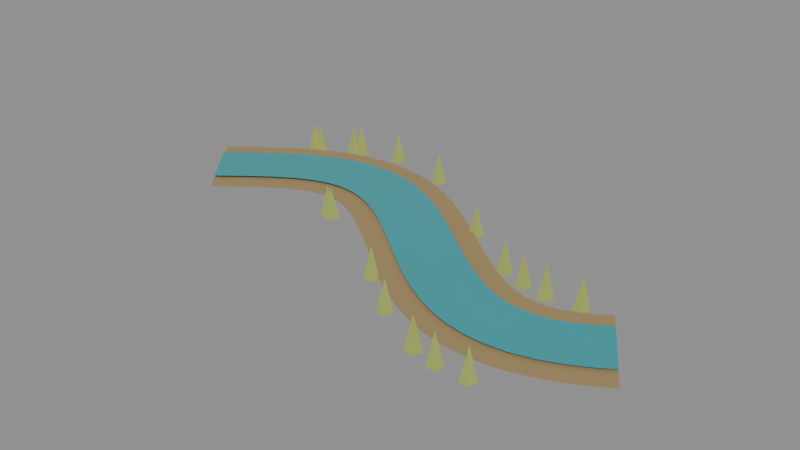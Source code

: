 # Source: FEATURE_FLOODPLAINS_PLAINS_v00.blend  (saved by Blender 5.2.44; exported with 4.5.12 LTS)
import bpy
from mathutils import Matrix  # noqa: F401  (used for matrix-valued properties, if any)

bpy.ops.wm.read_factory_settings(use_empty=True)
scene = bpy.context.scene
scene.name = 'FEATURE_FLOODPLAINS_PLAINS_v00'

# ---- materials (node trees are filled in below, after node groups)
mat_feature_silt = bpy.data.materials.new('Feature_silt')
mat_feature_silt.diffuse_color = (0.36, 0.25, 0.11, 1.0)
mat_feature_water = bpy.data.materials.new('Feature_water')
mat_feature_water.diffuse_color = (0.04, 0.35, 0.39, 1.0)
mat_feature_reeds = bpy.data.materials.new('Feature_reeds')
mat_feature_reeds.diffuse_color = (0.36, 0.42, 0.1, 1.0)

# ---- material node trees
mat_feature_silt.use_nodes = True; mat_feature_silt.node_tree.nodes.clear()
_N = mat_feature_silt.node_tree.nodes; _L = mat_feature_silt.node_tree.links
n0 = _N.new('ShaderNodeBsdfPrincipled'); n0.name = 'Principled BSDF'; n0.location = (-200, 100)
n0.inputs[0].default_value = (0.36, 0.25, 0.11, 1.0)
n0.inputs[2].default_value = 0.85
n0.inputs[10].default_value = 0.005
n1 = _N.new('ShaderNodeOutputMaterial'); n1.name = 'Material Output'; n1.location = (200, 100)
_L.new(n0.outputs[0], n1.inputs[0])
n1.is_active_output = True
mat_feature_water.use_nodes = True; mat_feature_water.node_tree.nodes.clear()
_N = mat_feature_water.node_tree.nodes; _L = mat_feature_water.node_tree.links
n0 = _N.new('ShaderNodeBsdfPrincipled'); n0.name = 'Principled BSDF'; n0.location = (-200, 100)
n0.inputs[0].default_value = (0.04, 0.35, 0.39, 1.0)
n0.inputs[2].default_value = 0.18
n0.inputs[10].default_value = 0.005
n1 = _N.new('ShaderNodeOutputMaterial'); n1.name = 'Material Output'; n1.location = (200, 100)
_L.new(n0.outputs[0], n1.inputs[0])
n1.is_active_output = True
mat_feature_reeds.use_nodes = True; mat_feature_reeds.node_tree.nodes.clear()
_N = mat_feature_reeds.node_tree.nodes; _L = mat_feature_reeds.node_tree.links
n0 = _N.new('ShaderNodeBsdfPrincipled'); n0.name = 'Principled BSDF'; n0.location = (-200, 100)
n0.inputs[0].default_value = (0.36, 0.42, 0.1, 1.0)
n0.inputs[2].default_value = 0.85
n0.inputs[10].default_value = 0.005
n1 = _N.new('ShaderNodeOutputMaterial'); n1.name = 'Material Output'; n1.location = (200, 100)
_L.new(n0.outputs[0], n1.inputs[0])
n1.is_active_output = True

# ---- meshes
me_alluvial_banks_006 = bpy.data.meshes.new('Alluvial_banks.006')
me_alluvial_banks_006.from_pydata([(-0.8799, 0.125, 0.017), (-0.6801, -0.125, 0.017), (-0.8268, 0.1674, 0.017), (-0.6292, -0.08433, 0.017), (-0.7713, 0.2101, 0.017), (-0.5807, -0.04689, 0.017), (-0.7133, 0.2515, 0.017), (-0.5347, -0.01404, 0.017), (-0.6522, 0.29, 0.017), (-0.4918, 0.01311, 0.017), (-0.5874, 0.324, 0.017), (-0.4526, 0.03386, 0.017), (-0.5186, 0.3517, 0.017), (-0.4174, 0.04813, 0.017), (-0.4459, 0.3708, 0.017), (-0.3861, 0.05648, 0.017), (-0.3705, 0.3796, 0.017), (-0.3575, 0.05985, 0.017), (-0.2944, 0.3769, 0.017), (-0.3296, 0.05885, 0.017), (-0.22, 0.3631, 0.017), (-0.3, 0.05327, 0.017), (-0.149, 0.3397, 0.017), (-0.267, 0.04227, 0.017), (-0.08215, 0.3089, 0.017), (-0.2299, 0.02502, 0.017), (-0.01915, 0.2725, 0.017), (-0.1888, 0.001242, 0.017), (0.04047, 0.2325, 0.017), (-0.1445, -0.02867, 0.017), (0.09724, 0.1903, 0.017), (-0.09724, -0.06382, 0.017), (0.1516, 0.1476, 0.017), (-0.04756, -0.1029, 0.017), (0.2036, 0.1058, 0.017), (0.004362, -0.1446, 0.017), (0.2535, 0.06642, 0.017), (0.05852, -0.1873, 0.017), (0.3009, 0.03096, 0.017), (0.1151, -0.2296, 0.017), (0.3455, 0.0006439, 0.017), (0.1745, -0.2699, 0.017), (0.3867, -0.02358, 0.017), (0.2373, -0.3065, 0.017), (0.4241, -0.04128, 0.017), (0.3039, -0.3378, 0.017), (0.4575, -0.05269, 0.017), (0.3745, -0.3618, 0.017), (0.4873, -0.05861, 0.017), (0.4487, -0.3763, 0.017), (0.5152, -0.05992, 0.017), (0.5248, -0.3798, 0.017), (0.5436, -0.05686, 0.017), (0.6004, -0.3718, 0.017), (0.5747, -0.04889, 0.017), (0.6733, -0.3533, 0.017), (0.6096, -0.03505, 0.017), (0.7424, -0.3262, 0.017), (0.6486, -0.01476, 0.017), (0.8074, -0.2925, 0.017), (0.6952, 0.01453, 0.017), (0.8648, -0.2568, 0.017)], [], [(0, 1, 3, 2), (2, 3, 5, 4), (4, 5, 7, 6), (6, 7, 9, 8), (8, 9, 11, 10), (10, 11, 13, 12), (12, 13, 15, 14), (14, 15, 17, 16), (16, 17, 19, 18), (18, 19, 21, 20), (20, 21, 23, 22), (22, 23, 25, 24), (24, 25, 27, 26), (26, 27, 29, 28), (28, 29, 31, 30), (30, 31, 33, 32), (32, 33, 35, 34), (34, 35, 37, 36), (36, 37, 39, 38), (38, 39, 41, 40), (40, 41, 43, 42), (42, 43, 45, 44), (44, 45, 47, 46), (46, 47, 49, 48), (48, 49, 51, 50), (50, 51, 53, 52), (52, 53, 55, 54), (54, 55, 57, 56), (56, 57, 59, 58), (58, 59, 61, 60)])
me_alluvial_banks_006.materials.append(mat_feature_silt)
me_alluvial_banks_006.update()
me_river_channel_006 = bpy.data.meshes.new('River_channel.006')
me_river_channel_006.from_pydata([(-0.8393, 0.07422, 0.025), (-0.7207, -0.07422, 0.025), (-0.7866, 0.1163, 0.025), (-0.6694, -0.03319, 0.025), (-0.7326, 0.1579, 0.025), (-0.6194, 0.005311, 0.025), (-0.677, 0.1975, 0.025), (-0.571, 0.03989, 0.025), (-0.6196, 0.2338, 0.025), (-0.5244, 0.06935, 0.025), (-0.56, 0.2651, 0.025), (-0.48, 0.0928, 0.025), (-0.4981, 0.29, 0.025), (-0.4379, 0.1098, 0.025), (-0.4338, 0.307, 0.025), (-0.3982, 0.1203, 0.025), (-0.3679, 0.3146, 0.025), (-0.3601, 0.1248, 0.025), (-0.3015, 0.3123, 0.025), (-0.3225, 0.1235, 0.025), (-0.2362, 0.3002, 0.025), (-0.2838, 0.1162, 0.025), (-0.173, 0.2793, 0.025), (-0.243, 0.1027, 0.025), (-0.1121, 0.2512, 0.025), (-0.1999, 0.08268, 0.025), (-0.05362, 0.2174, 0.025), (-0.1544, 0.05635, 0.025), (0.002901, 0.1794, 0.025), (-0.1069, 0.02437, 0.025), (0.05774, 0.1387, 0.025), (-0.05774, -0.0122, 0.025), (0.1111, 0.09668, 0.025), (-0.007114, -0.05206, 0.025), (0.1632, 0.05491, 0.025), (0.04484, -0.09376, 0.025), (0.2139, 0.01487, 0.025), (0.09812, -0.1358, 0.025), (0.2631, -0.02197, 0.025), (0.1529, -0.1767, 0.025), (0.3108, -0.0543, 0.025), (0.2092, -0.2149, 0.025), (0.3564, -0.08105, 0.025), (0.2676, -0.249, 0.025), (0.3997, -0.1015, 0.025), (0.3283, -0.2776, 0.025), (0.4406, -0.1155, 0.025), (0.3914, -0.299, 0.025), (0.4794, -0.1231, 0.025), (0.4566, -0.3118, 0.025), (0.5171, -0.1249, 0.025), (0.5229, -0.3148, 0.025), (0.5551, -0.1208, 0.025), (0.5889, -0.3078, 0.025), (0.5947, -0.1107, 0.025), (0.6533, -0.2915, 0.025), (0.6366, -0.09419, 0.025), (0.7154, -0.2671, 0.025), (0.6808, -0.07118, 0.025), (0.7752, -0.2361, 0.025), (0.7296, -0.04059, 0.025), (0.8304, -0.2017, 0.025)], [], [(0, 1, 3, 2), (2, 3, 5, 4), (4, 5, 7, 6), (6, 7, 9, 8), (8, 9, 11, 10), (10, 11, 13, 12), (12, 13, 15, 14), (14, 15, 17, 16), (16, 17, 19, 18), (18, 19, 21, 20), (20, 21, 23, 22), (22, 23, 25, 24), (24, 25, 27, 26), (26, 27, 29, 28), (28, 29, 31, 30), (30, 31, 33, 32), (32, 33, 35, 34), (34, 35, 37, 36), (36, 37, 39, 38), (38, 39, 41, 40), (40, 41, 43, 42), (42, 43, 45, 44), (44, 45, 47, 46), (46, 47, 49, 48), (48, 49, 51, 50), (50, 51, 53, 52), (52, 53, 55, 54), (54, 55, 57, 56), (56, 57, 59, 58), (58, 59, 61, 60)])
me_river_channel_006.materials.append(mat_feature_water)
me_river_channel_006.update()
me_cone_930 = bpy.data.meshes.new('Cone.930')
me_cone_930.from_pydata([(0.0, 0.025, -0.05), (0.02378, 0.007725, -0.05), (0.01469, -0.02023, -0.05), (-0.01469, -0.02023, -0.05), (-0.02378, 0.007725, -0.05), (0.0, 0.0, 0.05)], [], [(0, 5, 1), (1, 5, 2), (2, 5, 3), (0, 1, 2, 3, 4), (3, 5, 4), (4, 5, 0)])
_uv = me_cone_930.uv_layers.new(name='UVMap')
_uv.uv.foreach_set('vector', [0.25, 0.49, 0.25, 0.25, 0.4783, 0.3242, 0.4783, 0.3242, 0.25, 0.25, 0.3911, 0.05584, 0.3911, 0.05584, 0.25, 0.25, 0.1089, 0.05584, 0.75, 0.49, 0.9783, 0.3242, 0.8911, 0.05584, 0.6089, 0.05584, 0.5217, 0.3242, 0.1089, 0.05584, 0.25, 0.25, 0.02175, 0.3242, 0.02175, 0.3242, 0.25, 0.25, 0.25, 0.49])
me_cone_930.materials.append(mat_feature_reeds)
me_cone_930.update()
me_cone_931 = bpy.data.meshes.new('Cone.931')
me_cone_931.from_pydata([(0.0, 0.025, -0.05), (0.02378, 0.007725, -0.05), (0.01469, -0.02023, -0.05), (-0.01469, -0.02023, -0.05), (-0.02378, 0.007725, -0.05), (0.0, 0.0, 0.05)], [], [(0, 5, 1), (1, 5, 2), (2, 5, 3), (0, 1, 2, 3, 4), (3, 5, 4), (4, 5, 0)])
_uv = me_cone_931.uv_layers.new(name='UVMap')
_uv.uv.foreach_set('vector', [0.25, 0.49, 0.25, 0.25, 0.4783, 0.3242, 0.4783, 0.3242, 0.25, 0.25, 0.3911, 0.05584, 0.3911, 0.05584, 0.25, 0.25, 0.1089, 0.05584, 0.75, 0.49, 0.9783, 0.3242, 0.8911, 0.05584, 0.6089, 0.05584, 0.5217, 0.3242, 0.1089, 0.05584, 0.25, 0.25, 0.02175, 0.3242, 0.02175, 0.3242, 0.25, 0.25, 0.25, 0.49])
me_cone_931.materials.append(mat_feature_reeds)
me_cone_931.update()
me_cone_932 = bpy.data.meshes.new('Cone.932')
me_cone_932.from_pydata([(0.0, 0.025, -0.05), (0.02378, 0.007725, -0.05), (0.01469, -0.02023, -0.05), (-0.01469, -0.02023, -0.05), (-0.02378, 0.007725, -0.05), (0.0, 0.0, 0.05)], [], [(0, 5, 1), (1, 5, 2), (2, 5, 3), (0, 1, 2, 3, 4), (3, 5, 4), (4, 5, 0)])
_uv = me_cone_932.uv_layers.new(name='UVMap')
_uv.uv.foreach_set('vector', [0.25, 0.49, 0.25, 0.25, 0.4783, 0.3242, 0.4783, 0.3242, 0.25, 0.25, 0.3911, 0.05584, 0.3911, 0.05584, 0.25, 0.25, 0.1089, 0.05584, 0.75, 0.49, 0.9783, 0.3242, 0.8911, 0.05584, 0.6089, 0.05584, 0.5217, 0.3242, 0.1089, 0.05584, 0.25, 0.25, 0.02175, 0.3242, 0.02175, 0.3242, 0.25, 0.25, 0.25, 0.49])
me_cone_932.materials.append(mat_feature_reeds)
me_cone_932.update()
me_cone_933 = bpy.data.meshes.new('Cone.933')
me_cone_933.from_pydata([(0.0, 0.025, -0.05), (0.02378, 0.007725, -0.05), (0.01469, -0.02023, -0.05), (-0.01469, -0.02023, -0.05), (-0.02378, 0.007725, -0.05), (0.0, 0.0, 0.05)], [], [(0, 5, 1), (1, 5, 2), (2, 5, 3), (0, 1, 2, 3, 4), (3, 5, 4), (4, 5, 0)])
_uv = me_cone_933.uv_layers.new(name='UVMap')
_uv.uv.foreach_set('vector', [0.25, 0.49, 0.25, 0.25, 0.4783, 0.3242, 0.4783, 0.3242, 0.25, 0.25, 0.3911, 0.05584, 0.3911, 0.05584, 0.25, 0.25, 0.1089, 0.05584, 0.75, 0.49, 0.9783, 0.3242, 0.8911, 0.05584, 0.6089, 0.05584, 0.5217, 0.3242, 0.1089, 0.05584, 0.25, 0.25, 0.02175, 0.3242, 0.02175, 0.3242, 0.25, 0.25, 0.25, 0.49])
me_cone_933.materials.append(mat_feature_reeds)
me_cone_933.update()
me_cone_934 = bpy.data.meshes.new('Cone.934')
me_cone_934.from_pydata([(0.0, 0.025, -0.05), (0.02378, 0.007725, -0.05), (0.01469, -0.02023, -0.05), (-0.01469, -0.02023, -0.05), (-0.02378, 0.007725, -0.05), (0.0, 0.0, 0.05)], [], [(0, 5, 1), (1, 5, 2), (2, 5, 3), (0, 1, 2, 3, 4), (3, 5, 4), (4, 5, 0)])
_uv = me_cone_934.uv_layers.new(name='UVMap')
_uv.uv.foreach_set('vector', [0.25, 0.49, 0.25, 0.25, 0.4783, 0.3242, 0.4783, 0.3242, 0.25, 0.25, 0.3911, 0.05584, 0.3911, 0.05584, 0.25, 0.25, 0.1089, 0.05584, 0.75, 0.49, 0.9783, 0.3242, 0.8911, 0.05584, 0.6089, 0.05584, 0.5217, 0.3242, 0.1089, 0.05584, 0.25, 0.25, 0.02175, 0.3242, 0.02175, 0.3242, 0.25, 0.25, 0.25, 0.49])
me_cone_934.materials.append(mat_feature_reeds)
me_cone_934.update()
me_cone_935 = bpy.data.meshes.new('Cone.935')
me_cone_935.from_pydata([(0.0, 0.025, -0.05), (0.02378, 0.007725, -0.05), (0.01469, -0.02023, -0.05), (-0.01469, -0.02023, -0.05), (-0.02378, 0.007725, -0.05), (0.0, 0.0, 0.05)], [], [(0, 5, 1), (1, 5, 2), (2, 5, 3), (0, 1, 2, 3, 4), (3, 5, 4), (4, 5, 0)])
_uv = me_cone_935.uv_layers.new(name='UVMap')
_uv.uv.foreach_set('vector', [0.25, 0.49, 0.25, 0.25, 0.4783, 0.3242, 0.4783, 0.3242, 0.25, 0.25, 0.3911, 0.05584, 0.3911, 0.05584, 0.25, 0.25, 0.1089, 0.05584, 0.75, 0.49, 0.9783, 0.3242, 0.8911, 0.05584, 0.6089, 0.05584, 0.5217, 0.3242, 0.1089, 0.05584, 0.25, 0.25, 0.02175, 0.3242, 0.02175, 0.3242, 0.25, 0.25, 0.25, 0.49])
me_cone_935.materials.append(mat_feature_reeds)
me_cone_935.update()
me_cone_936 = bpy.data.meshes.new('Cone.936')
me_cone_936.from_pydata([(0.0, 0.025, -0.05), (0.02378, 0.007725, -0.05), (0.01469, -0.02023, -0.05), (-0.01469, -0.02023, -0.05), (-0.02378, 0.007725, -0.05), (0.0, 0.0, 0.05)], [], [(0, 5, 1), (1, 5, 2), (2, 5, 3), (0, 1, 2, 3, 4), (3, 5, 4), (4, 5, 0)])
_uv = me_cone_936.uv_layers.new(name='UVMap')
_uv.uv.foreach_set('vector', [0.25, 0.49, 0.25, 0.25, 0.4783, 0.3242, 0.4783, 0.3242, 0.25, 0.25, 0.3911, 0.05584, 0.3911, 0.05584, 0.25, 0.25, 0.1089, 0.05584, 0.75, 0.49, 0.9783, 0.3242, 0.8911, 0.05584, 0.6089, 0.05584, 0.5217, 0.3242, 0.1089, 0.05584, 0.25, 0.25, 0.02175, 0.3242, 0.02175, 0.3242, 0.25, 0.25, 0.25, 0.49])
me_cone_936.materials.append(mat_feature_reeds)
me_cone_936.update()
me_cone_937 = bpy.data.meshes.new('Cone.937')
me_cone_937.from_pydata([(0.0, 0.025, -0.05), (0.02378, 0.007725, -0.05), (0.01469, -0.02023, -0.05), (-0.01469, -0.02023, -0.05), (-0.02378, 0.007725, -0.05), (0.0, 0.0, 0.05)], [], [(0, 5, 1), (1, 5, 2), (2, 5, 3), (0, 1, 2, 3, 4), (3, 5, 4), (4, 5, 0)])
_uv = me_cone_937.uv_layers.new(name='UVMap')
_uv.uv.foreach_set('vector', [0.25, 0.49, 0.25, 0.25, 0.4783, 0.3242, 0.4783, 0.3242, 0.25, 0.25, 0.3911, 0.05584, 0.3911, 0.05584, 0.25, 0.25, 0.1089, 0.05584, 0.75, 0.49, 0.9783, 0.3242, 0.8911, 0.05584, 0.6089, 0.05584, 0.5217, 0.3242, 0.1089, 0.05584, 0.25, 0.25, 0.02175, 0.3242, 0.02175, 0.3242, 0.25, 0.25, 0.25, 0.49])
me_cone_937.materials.append(mat_feature_reeds)
me_cone_937.update()
me_cone_938 = bpy.data.meshes.new('Cone.938')
me_cone_938.from_pydata([(0.0, 0.025, -0.05), (0.02378, 0.007725, -0.05), (0.01469, -0.02023, -0.05), (-0.01469, -0.02023, -0.05), (-0.02378, 0.007725, -0.05), (0.0, 0.0, 0.05)], [], [(0, 5, 1), (1, 5, 2), (2, 5, 3), (0, 1, 2, 3, 4), (3, 5, 4), (4, 5, 0)])
_uv = me_cone_938.uv_layers.new(name='UVMap')
_uv.uv.foreach_set('vector', [0.25, 0.49, 0.25, 0.25, 0.4783, 0.3242, 0.4783, 0.3242, 0.25, 0.25, 0.3911, 0.05584, 0.3911, 0.05584, 0.25, 0.25, 0.1089, 0.05584, 0.75, 0.49, 0.9783, 0.3242, 0.8911, 0.05584, 0.6089, 0.05584, 0.5217, 0.3242, 0.1089, 0.05584, 0.25, 0.25, 0.02175, 0.3242, 0.02175, 0.3242, 0.25, 0.25, 0.25, 0.49])
me_cone_938.materials.append(mat_feature_reeds)
me_cone_938.update()
me_cone_939 = bpy.data.meshes.new('Cone.939')
me_cone_939.from_pydata([(0.0, 0.025, -0.05), (0.02378, 0.007725, -0.05), (0.01469, -0.02023, -0.05), (-0.01469, -0.02023, -0.05), (-0.02378, 0.007725, -0.05), (0.0, 0.0, 0.05)], [], [(0, 5, 1), (1, 5, 2), (2, 5, 3), (0, 1, 2, 3, 4), (3, 5, 4), (4, 5, 0)])
_uv = me_cone_939.uv_layers.new(name='UVMap')
_uv.uv.foreach_set('vector', [0.25, 0.49, 0.25, 0.25, 0.4783, 0.3242, 0.4783, 0.3242, 0.25, 0.25, 0.3911, 0.05584, 0.3911, 0.05584, 0.25, 0.25, 0.1089, 0.05584, 0.75, 0.49, 0.9783, 0.3242, 0.8911, 0.05584, 0.6089, 0.05584, 0.5217, 0.3242, 0.1089, 0.05584, 0.25, 0.25, 0.02175, 0.3242, 0.02175, 0.3242, 0.25, 0.25, 0.25, 0.49])
me_cone_939.materials.append(mat_feature_reeds)
me_cone_939.update()
me_cone_940 = bpy.data.meshes.new('Cone.940')
me_cone_940.from_pydata([(0.0, 0.025, -0.05), (0.02378, 0.007725, -0.05), (0.01469, -0.02023, -0.05), (-0.01469, -0.02023, -0.05), (-0.02378, 0.007725, -0.05), (0.0, 0.0, 0.05)], [], [(0, 5, 1), (1, 5, 2), (2, 5, 3), (0, 1, 2, 3, 4), (3, 5, 4), (4, 5, 0)])
_uv = me_cone_940.uv_layers.new(name='UVMap')
_uv.uv.foreach_set('vector', [0.25, 0.49, 0.25, 0.25, 0.4783, 0.3242, 0.4783, 0.3242, 0.25, 0.25, 0.3911, 0.05584, 0.3911, 0.05584, 0.25, 0.25, 0.1089, 0.05584, 0.75, 0.49, 0.9783, 0.3242, 0.8911, 0.05584, 0.6089, 0.05584, 0.5217, 0.3242, 0.1089, 0.05584, 0.25, 0.25, 0.02175, 0.3242, 0.02175, 0.3242, 0.25, 0.25, 0.25, 0.49])
me_cone_940.materials.append(mat_feature_reeds)
me_cone_940.update()
me_cone_941 = bpy.data.meshes.new('Cone.941')
me_cone_941.from_pydata([(0.0, 0.025, -0.05), (0.02378, 0.007725, -0.05), (0.01469, -0.02023, -0.05), (-0.01469, -0.02023, -0.05), (-0.02378, 0.007725, -0.05), (0.0, 0.0, 0.05)], [], [(0, 5, 1), (1, 5, 2), (2, 5, 3), (0, 1, 2, 3, 4), (3, 5, 4), (4, 5, 0)])
_uv = me_cone_941.uv_layers.new(name='UVMap')
_uv.uv.foreach_set('vector', [0.25, 0.49, 0.25, 0.25, 0.4783, 0.3242, 0.4783, 0.3242, 0.25, 0.25, 0.3911, 0.05584, 0.3911, 0.05584, 0.25, 0.25, 0.1089, 0.05584, 0.75, 0.49, 0.9783, 0.3242, 0.8911, 0.05584, 0.6089, 0.05584, 0.5217, 0.3242, 0.1089, 0.05584, 0.25, 0.25, 0.02175, 0.3242, 0.02175, 0.3242, 0.25, 0.25, 0.25, 0.49])
me_cone_941.materials.append(mat_feature_reeds)
me_cone_941.update()
me_cone_942 = bpy.data.meshes.new('Cone.942')
me_cone_942.from_pydata([(0.0, 0.025, -0.05), (0.02378, 0.007725, -0.05), (0.01469, -0.02023, -0.05), (-0.01469, -0.02023, -0.05), (-0.02378, 0.007725, -0.05), (0.0, 0.0, 0.05)], [], [(0, 5, 1), (1, 5, 2), (2, 5, 3), (0, 1, 2, 3, 4), (3, 5, 4), (4, 5, 0)])
_uv = me_cone_942.uv_layers.new(name='UVMap')
_uv.uv.foreach_set('vector', [0.25, 0.49, 0.25, 0.25, 0.4783, 0.3242, 0.4783, 0.3242, 0.25, 0.25, 0.3911, 0.05584, 0.3911, 0.05584, 0.25, 0.25, 0.1089, 0.05584, 0.75, 0.49, 0.9783, 0.3242, 0.8911, 0.05584, 0.6089, 0.05584, 0.5217, 0.3242, 0.1089, 0.05584, 0.25, 0.25, 0.02175, 0.3242, 0.02175, 0.3242, 0.25, 0.25, 0.25, 0.49])
me_cone_942.materials.append(mat_feature_reeds)
me_cone_942.update()
me_cone_943 = bpy.data.meshes.new('Cone.943')
me_cone_943.from_pydata([(0.0, 0.025, -0.05), (0.02378, 0.007725, -0.05), (0.01469, -0.02023, -0.05), (-0.01469, -0.02023, -0.05), (-0.02378, 0.007725, -0.05), (0.0, 0.0, 0.05)], [], [(0, 5, 1), (1, 5, 2), (2, 5, 3), (0, 1, 2, 3, 4), (3, 5, 4), (4, 5, 0)])
_uv = me_cone_943.uv_layers.new(name='UVMap')
_uv.uv.foreach_set('vector', [0.25, 0.49, 0.25, 0.25, 0.4783, 0.3242, 0.4783, 0.3242, 0.25, 0.25, 0.3911, 0.05584, 0.3911, 0.05584, 0.25, 0.25, 0.1089, 0.05584, 0.75, 0.49, 0.9783, 0.3242, 0.8911, 0.05584, 0.6089, 0.05584, 0.5217, 0.3242, 0.1089, 0.05584, 0.25, 0.25, 0.02175, 0.3242, 0.02175, 0.3242, 0.25, 0.25, 0.25, 0.49])
me_cone_943.materials.append(mat_feature_reeds)
me_cone_943.update()
me_cone_944 = bpy.data.meshes.new('Cone.944')
me_cone_944.from_pydata([(0.0, 0.025, -0.05), (0.02378, 0.007725, -0.05), (0.01469, -0.02023, -0.05), (-0.01469, -0.02023, -0.05), (-0.02378, 0.007725, -0.05), (0.0, 0.0, 0.05)], [], [(0, 5, 1), (1, 5, 2), (2, 5, 3), (0, 1, 2, 3, 4), (3, 5, 4), (4, 5, 0)])
_uv = me_cone_944.uv_layers.new(name='UVMap')
_uv.uv.foreach_set('vector', [0.25, 0.49, 0.25, 0.25, 0.4783, 0.3242, 0.4783, 0.3242, 0.25, 0.25, 0.3911, 0.05584, 0.3911, 0.05584, 0.25, 0.25, 0.1089, 0.05584, 0.75, 0.49, 0.9783, 0.3242, 0.8911, 0.05584, 0.6089, 0.05584, 0.5217, 0.3242, 0.1089, 0.05584, 0.25, 0.25, 0.02175, 0.3242, 0.02175, 0.3242, 0.25, 0.25, 0.25, 0.49])
me_cone_944.materials.append(mat_feature_reeds)
me_cone_944.update()
me_cone_945 = bpy.data.meshes.new('Cone.945')
me_cone_945.from_pydata([(0.0, 0.025, -0.05), (0.02378, 0.007725, -0.05), (0.01469, -0.02023, -0.05), (-0.01469, -0.02023, -0.05), (-0.02378, 0.007725, -0.05), (0.0, 0.0, 0.05)], [], [(0, 5, 1), (1, 5, 2), (2, 5, 3), (0, 1, 2, 3, 4), (3, 5, 4), (4, 5, 0)])
_uv = me_cone_945.uv_layers.new(name='UVMap')
_uv.uv.foreach_set('vector', [0.25, 0.49, 0.25, 0.25, 0.4783, 0.3242, 0.4783, 0.3242, 0.25, 0.25, 0.3911, 0.05584, 0.3911, 0.05584, 0.25, 0.25, 0.1089, 0.05584, 0.75, 0.49, 0.9783, 0.3242, 0.8911, 0.05584, 0.6089, 0.05584, 0.5217, 0.3242, 0.1089, 0.05584, 0.25, 0.25, 0.02175, 0.3242, 0.02175, 0.3242, 0.25, 0.25, 0.25, 0.49])
me_cone_945.materials.append(mat_feature_reeds)
me_cone_945.update()
me_cone_946 = bpy.data.meshes.new('Cone.946')
me_cone_946.from_pydata([(0.0, 0.025, -0.05), (0.02378, 0.007725, -0.05), (0.01469, -0.02023, -0.05), (-0.01469, -0.02023, -0.05), (-0.02378, 0.007725, -0.05), (0.0, 0.0, 0.05)], [], [(0, 5, 1), (1, 5, 2), (2, 5, 3), (0, 1, 2, 3, 4), (3, 5, 4), (4, 5, 0)])
_uv = me_cone_946.uv_layers.new(name='UVMap')
_uv.uv.foreach_set('vector', [0.25, 0.49, 0.25, 0.25, 0.4783, 0.3242, 0.4783, 0.3242, 0.25, 0.25, 0.3911, 0.05584, 0.3911, 0.05584, 0.25, 0.25, 0.1089, 0.05584, 0.75, 0.49, 0.9783, 0.3242, 0.8911, 0.05584, 0.6089, 0.05584, 0.5217, 0.3242, 0.1089, 0.05584, 0.25, 0.25, 0.02175, 0.3242, 0.02175, 0.3242, 0.25, 0.25, 0.25, 0.49])
me_cone_946.materials.append(mat_feature_reeds)
me_cone_946.update()
me_cone_947 = bpy.data.meshes.new('Cone.947')
me_cone_947.from_pydata([(0.0, 0.025, -0.05), (0.02378, 0.007725, -0.05), (0.01469, -0.02023, -0.05), (-0.01469, -0.02023, -0.05), (-0.02378, 0.007725, -0.05), (0.0, 0.0, 0.05)], [], [(0, 5, 1), (1, 5, 2), (2, 5, 3), (0, 1, 2, 3, 4), (3, 5, 4), (4, 5, 0)])
_uv = me_cone_947.uv_layers.new(name='UVMap')
_uv.uv.foreach_set('vector', [0.25, 0.49, 0.25, 0.25, 0.4783, 0.3242, 0.4783, 0.3242, 0.25, 0.25, 0.3911, 0.05584, 0.3911, 0.05584, 0.25, 0.25, 0.1089, 0.05584, 0.75, 0.49, 0.9783, 0.3242, 0.8911, 0.05584, 0.6089, 0.05584, 0.5217, 0.3242, 0.1089, 0.05584, 0.25, 0.25, 0.02175, 0.3242, 0.02175, 0.3242, 0.25, 0.25, 0.25, 0.49])
me_cone_947.materials.append(mat_feature_reeds)
me_cone_947.update()
me_cone_948 = bpy.data.meshes.new('Cone.948')
me_cone_948.from_pydata([(0.0, 0.025, -0.05), (0.02378, 0.007725, -0.05), (0.01469, -0.02023, -0.05), (-0.01469, -0.02023, -0.05), (-0.02378, 0.007725, -0.05), (0.0, 0.0, 0.05)], [], [(0, 5, 1), (1, 5, 2), (2, 5, 3), (0, 1, 2, 3, 4), (3, 5, 4), (4, 5, 0)])
_uv = me_cone_948.uv_layers.new(name='UVMap')
_uv.uv.foreach_set('vector', [0.25, 0.49, 0.25, 0.25, 0.4783, 0.3242, 0.4783, 0.3242, 0.25, 0.25, 0.3911, 0.05584, 0.3911, 0.05584, 0.25, 0.25, 0.1089, 0.05584, 0.75, 0.49, 0.9783, 0.3242, 0.8911, 0.05584, 0.6089, 0.05584, 0.5217, 0.3242, 0.1089, 0.05584, 0.25, 0.25, 0.02175, 0.3242, 0.02175, 0.3242, 0.25, 0.25, 0.25, 0.49])
me_cone_948.materials.append(mat_feature_reeds)
me_cone_948.update()
me_cone_949 = bpy.data.meshes.new('Cone.949')
me_cone_949.from_pydata([(0.0, 0.025, -0.05), (0.02378, 0.007725, -0.05), (0.01469, -0.02023, -0.05), (-0.01469, -0.02023, -0.05), (-0.02378, 0.007725, -0.05), (0.0, 0.0, 0.05)], [], [(0, 5, 1), (1, 5, 2), (2, 5, 3), (0, 1, 2, 3, 4), (3, 5, 4), (4, 5, 0)])
_uv = me_cone_949.uv_layers.new(name='UVMap')
_uv.uv.foreach_set('vector', [0.25, 0.49, 0.25, 0.25, 0.4783, 0.3242, 0.4783, 0.3242, 0.25, 0.25, 0.3911, 0.05584, 0.3911, 0.05584, 0.25, 0.25, 0.1089, 0.05584, 0.75, 0.49, 0.9783, 0.3242, 0.8911, 0.05584, 0.6089, 0.05584, 0.5217, 0.3242, 0.1089, 0.05584, 0.25, 0.25, 0.02175, 0.3242, 0.02175, 0.3242, 0.25, 0.25, 0.25, 0.49])
me_cone_949.materials.append(mat_feature_reeds)
me_cone_949.update()

# ---- objects
ob_feature_floodplains_plains_v00 = bpy.data.objects.new('FEATURE_FLOODPLAINS_PLAINS_v00', None)
ob_alluvial_banks_006 = bpy.data.objects.new('Alluvial_banks.006', me_alluvial_banks_006)
ob_river_channel_006 = bpy.data.objects.new('River_channel.006', me_river_channel_006)
ob_riparian_grass_120 = bpy.data.objects.new('Riparian_grass.120', me_cone_930)
ob_riparian_grass_121 = bpy.data.objects.new('Riparian_grass.121', me_cone_931)
ob_riparian_grass_122 = bpy.data.objects.new('Riparian_grass.122', me_cone_932)
ob_riparian_grass_123 = bpy.data.objects.new('Riparian_grass.123', me_cone_933)
ob_riparian_grass_124 = bpy.data.objects.new('Riparian_grass.124', me_cone_934)
ob_riparian_grass_125 = bpy.data.objects.new('Riparian_grass.125', me_cone_935)
ob_riparian_grass_126 = bpy.data.objects.new('Riparian_grass.126', me_cone_936)
ob_riparian_grass_127 = bpy.data.objects.new('Riparian_grass.127', me_cone_937)
ob_riparian_grass_128 = bpy.data.objects.new('Riparian_grass.128', me_cone_938)
ob_riparian_grass_129 = bpy.data.objects.new('Riparian_grass.129', me_cone_939)
ob_riparian_grass_130 = bpy.data.objects.new('Riparian_grass.130', me_cone_940)
ob_riparian_grass_131 = bpy.data.objects.new('Riparian_grass.131', me_cone_941)
ob_riparian_grass_132 = bpy.data.objects.new('Riparian_grass.132', me_cone_942)
ob_riparian_grass_133 = bpy.data.objects.new('Riparian_grass.133', me_cone_943)
ob_riparian_grass_134 = bpy.data.objects.new('Riparian_grass.134', me_cone_944)
ob_riparian_grass_135 = bpy.data.objects.new('Riparian_grass.135', me_cone_945)
ob_riparian_grass_136 = bpy.data.objects.new('Riparian_grass.136', me_cone_946)
ob_riparian_grass_137 = bpy.data.objects.new('Riparian_grass.137', me_cone_947)
ob_riparian_grass_138 = bpy.data.objects.new('Riparian_grass.138', me_cone_948)
ob_riparian_grass_139 = bpy.data.objects.new('Riparian_grass.139', me_cone_949)

# ---- transforms, parenting, visibility, modifiers, constraints
ob_feature_floodplains_plains_v00.location = (0.0, 0.0, 0.0)
ob_alluvial_banks_006.parent = ob_feature_floodplains_plains_v00
ob_alluvial_banks_006.location = (0.0, 0.0, 0.0)
ob_river_channel_006.parent = ob_feature_floodplains_plains_v00
ob_river_channel_006.location = (0.0, 0.0, 0.0)
ob_riparian_grass_120.parent = ob_feature_floodplains_plains_v00
ob_riparian_grass_120.location = (-0.6494, 0.321, 0.05)
ob_riparian_grass_121.parent = ob_feature_floodplains_plains_v00
ob_riparian_grass_121.location = (-0.2649, -0.01058, 0.05)
ob_riparian_grass_122.parent = ob_feature_floodplains_plains_v00
ob_riparian_grass_122.location = (0.5988, 0.01156, 0.05)
ob_riparian_grass_123.parent = ob_feature_floodplains_plains_v00
ob_riparian_grass_123.location = (0.3316, 0.04495, 0.05)
ob_riparian_grass_124.parent = ob_feature_floodplains_plains_v00
ob_riparian_grass_124.location = (0.142, 0.1704, 0.05)
ob_riparian_grass_125.parent = ob_feature_floodplains_plains_v00
ob_riparian_grass_125.location = (0.2139, -0.3235, 0.05)
ob_riparian_grass_126.parent = ob_feature_floodplains_plains_v00
ob_riparian_grass_126.location = (-0.5347, 0.3918, 0.05)
ob_riparian_grass_127.parent = ob_feature_floodplains_plains_v00
ob_riparian_grass_127.location = (-0.6481, 0.322, 0.05)
ob_riparian_grass_128.parent = ob_feature_floodplains_plains_v00
ob_riparian_grass_128.location = (-0.2822, -0.00674, 0.05)
ob_riparian_grass_129.parent = ob_feature_floodplains_plains_v00
ob_riparian_grass_129.location = (0.4944, 0.0003451, 0.05)
ob_riparian_grass_130.parent = ob_feature_floodplains_plains_v00
ob_riparian_grass_130.location = (-0.1713, 0.3947, 0.05)
ob_riparian_grass_131.parent = ob_feature_floodplains_plains_v00
ob_riparian_grass_131.location = (0.3814, -0.4163, 0.05)
ob_riparian_grass_132.parent = ob_feature_floodplains_plains_v00
ob_riparian_grass_132.location = (-0.3768, 0.439, 0.05)
ob_riparian_grass_133.parent = ob_feature_floodplains_plains_v00
ob_riparian_grass_133.location = (0.4152, 0.01299, 0.05)
ob_riparian_grass_134.parent = ob_feature_floodplains_plains_v00
ob_riparian_grass_134.location = (-0.5102, 0.4034, 0.05)
ob_riparian_grass_135.parent = ob_feature_floodplains_plains_v00
ob_riparian_grass_135.location = (0.4669, -0.4373, 0.05)
ob_riparian_grass_136.parent = ob_feature_floodplains_plains_v00
ob_riparian_grass_136.location = (0.07341, -0.2149, 0.05)
ob_riparian_grass_137.parent = ob_feature_floodplains_plains_v00
ob_riparian_grass_137.location = (-0.6348, 0.3313, 0.05)
ob_riparian_grass_138.parent = ob_feature_floodplains_plains_v00
ob_riparian_grass_138.location = (0.3872, -0.4183, 0.05)
ob_riparian_grass_139.parent = ob_feature_floodplains_plains_v00
ob_riparian_grass_139.location = (0.566, -0.4354, 0.05)

# ---- collection membership
scene.collection.objects.link(ob_feature_floodplains_plains_v00)
scene.collection.objects.link(ob_alluvial_banks_006)
scene.collection.objects.link(ob_river_channel_006)
scene.collection.objects.link(ob_riparian_grass_120)
scene.collection.objects.link(ob_riparian_grass_121)
scene.collection.objects.link(ob_riparian_grass_122)
scene.collection.objects.link(ob_riparian_grass_123)
scene.collection.objects.link(ob_riparian_grass_124)
scene.collection.objects.link(ob_riparian_grass_125)
scene.collection.objects.link(ob_riparian_grass_126)
scene.collection.objects.link(ob_riparian_grass_127)
scene.collection.objects.link(ob_riparian_grass_128)
scene.collection.objects.link(ob_riparian_grass_129)
scene.collection.objects.link(ob_riparian_grass_130)
scene.collection.objects.link(ob_riparian_grass_131)
scene.collection.objects.link(ob_riparian_grass_132)
scene.collection.objects.link(ob_riparian_grass_133)
scene.collection.objects.link(ob_riparian_grass_134)
scene.collection.objects.link(ob_riparian_grass_135)
scene.collection.objects.link(ob_riparian_grass_136)
scene.collection.objects.link(ob_riparian_grass_137)
scene.collection.objects.link(ob_riparian_grass_138)
scene.collection.objects.link(ob_riparian_grass_139)

# ---- scene / render settings (as saved in the file)
scene.frame_start = 1; scene.frame_end = 250; scene.frame_set(1)
scene.render.engine = 'BLENDER_EEVEE_NEXT'
scene.render.image_settings.exr_codec = 'NONE'
scene.render.use_bake_clear = False
scene.render.bake_margin = 0
scene.render.bake_bias = 0.0
scene.render.bake_samples = 0
scene.render.simplify_subdivision_render = 0
scene.render.simplify_child_particles_render = 0.0
scene.render.compositor_device = 'GPU'
scene.eevee.use_volume_custom_range = False
scene.eevee.gtao_distance = 0.0
scene.eevee.use_fast_gi = False
scene.eevee.fast_gi_thickness_near = 0.1
scene.eevee.fast_gi_thickness_far = 0.0
scene.eevee.ray_tracing_options.screen_trace_thickness = 0.1
bpy.context.view_layer.update()

# ---- added for rendering (the .blend has no active camera and no usable light): camera, sun + grey world if the file has none
cam_auto = bpy.data.cameras.new('AutoCamera')
cam_auto.lens = 50.0
cam_auto.sensor_width = 36.0
cam_auto.clip_end = 1000.0
ob_auto_camera = bpy.data.objects.new('AutoCamera', cam_auto)
scene.collection.objects.link(ob_auto_camera)
ob_auto_camera.location = (1.82035, -2.19026, 1.51231)
ob_auto_camera.rotation_euler = (1.09748, -7.21219e-08, 0.694738)
scene.camera = ob_auto_camera
light_auto_sun = bpy.data.lights.new('AutoSun', 'SUN')
light_auto_sun.energy = 3.0
light_auto_sun.angle = 0.0523599
ob_auto_sun = bpy.data.objects.new('AutoSun', light_auto_sun)
scene.collection.objects.link(ob_auto_sun)
ob_auto_sun.rotation_euler = (0.872665, 0.174533, 0.523599)
if scene.world is None:
    world_auto = bpy.data.worlds.new('AutoWorld')
    world_auto.color = (0.3, 0.3, 0.3)
    scene.world = world_auto
bpy.context.view_layer.update()

